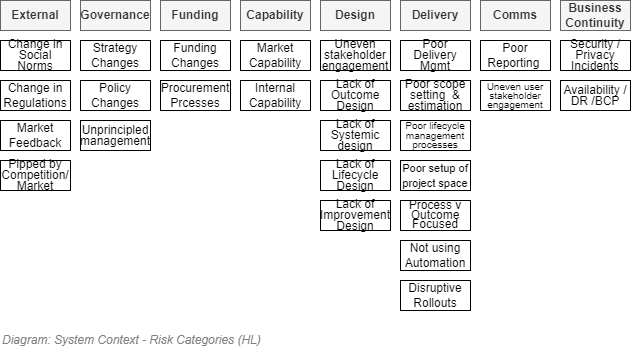

The diagram above was exported from draw.io. Its source (the exported page's mxGraphModel, read from the mxfile embedded in the PNG):
<mxGraphModel dx="782" dy="549" grid="1" gridSize="10" guides="1" tooltips="1" connect="1" arrows="1" fold="1" page="1" pageScale="1" pageWidth="827" pageHeight="1169" math="0" shadow="0">
  <root>
    <mxCell id="ls7LEMa5wToLoXy6bgFk-0" />
    <mxCell id="ls7LEMa5wToLoXy6bgFk-1" parent="ls7LEMa5wToLoXy6bgFk-0" />
    <mxCell id="ls7LEMa5wToLoXy6bgFk-2" value="Funding Changes" style="rounded=0;whiteSpace=wrap;html=1;" parent="ls7LEMa5wToLoXy6bgFk-1" vertex="1">
      <mxGeometry x="280" y="170" width="70" height="30" as="geometry" />
    </mxCell>
    <mxCell id="ls7LEMa5wToLoXy6bgFk-3" value="Disruptive Rollouts" style="rounded=0;whiteSpace=wrap;html=1;" parent="ls7LEMa5wToLoXy6bgFk-1" vertex="1">
      <mxGeometry x="520" y="410" width="70" height="30" as="geometry" />
    </mxCell>
    <mxCell id="ls7LEMa5wToLoXy6bgFk-4" value="Policy Changes" style="rounded=0;whiteSpace=wrap;html=1;" parent="ls7LEMa5wToLoXy6bgFk-1" vertex="1">
      <mxGeometry x="200" y="210" width="70" height="30" as="geometry" />
    </mxCell>
    <mxCell id="ls7LEMa5wToLoXy6bgFk-5" value="&lt;p style=&quot;line-height: 90%&quot;&gt;Change in Social Norms&lt;/p&gt;" style="rounded=0;whiteSpace=wrap;html=1;" parent="ls7LEMa5wToLoXy6bgFk-1" vertex="1">
      <mxGeometry x="120" y="170" width="70" height="30" as="geometry" />
    </mxCell>
    <mxCell id="ls7LEMa5wToLoXy6bgFk-6" value="&lt;p style=&quot;line-height: 90%&quot;&gt;Lack of Improvement Design&lt;/p&gt;" style="rounded=0;whiteSpace=wrap;html=1;" parent="ls7LEMa5wToLoXy6bgFk-1" vertex="1">
      <mxGeometry x="440" y="330" width="70" height="30" as="geometry" />
    </mxCell>
    <mxCell id="ls7LEMa5wToLoXy6bgFk-7" value="Strategy Changes" style="rounded=0;whiteSpace=wrap;html=1;" parent="ls7LEMa5wToLoXy6bgFk-1" vertex="1">
      <mxGeometry x="200" y="170" width="70" height="30" as="geometry" />
    </mxCell>
    <mxCell id="ls7LEMa5wToLoXy6bgFk-8" value="Internal Capability" style="rounded=0;whiteSpace=wrap;html=1;" parent="ls7LEMa5wToLoXy6bgFk-1" vertex="1">
      <mxGeometry x="360" y="210" width="70" height="30" as="geometry" />
    </mxCell>
    <mxCell id="ls7LEMa5wToLoXy6bgFk-9" value="Procurement&lt;br&gt;Prcesses" style="rounded=0;whiteSpace=wrap;html=1;" parent="ls7LEMa5wToLoXy6bgFk-1" vertex="1">
      <mxGeometry x="280" y="210" width="70" height="30" as="geometry" />
    </mxCell>
    <mxCell id="ls7LEMa5wToLoXy6bgFk-10" value="&lt;p style=&quot;line-height: 90%&quot;&gt;Poor Delivery Mgmt&lt;/p&gt;" style="rounded=0;whiteSpace=wrap;html=1;" parent="ls7LEMa5wToLoXy6bgFk-1" vertex="1">
      <mxGeometry x="520" y="170" width="70" height="30" as="geometry" />
    </mxCell>
    <mxCell id="ls7LEMa5wToLoXy6bgFk-11" value="&lt;font style=&quot;font-size: 12px&quot;&gt;Poor Reporting&amp;nbsp;&lt;/font&gt;" style="rounded=0;whiteSpace=wrap;html=1;" parent="ls7LEMa5wToLoXy6bgFk-1" vertex="1">
      <mxGeometry x="600" y="170" width="70" height="30" as="geometry" />
    </mxCell>
    <mxCell id="ls7LEMa5wToLoXy6bgFk-12" value="&lt;p style=&quot;line-height: 90%&quot;&gt;Lack of Systemic design&lt;/p&gt;" style="rounded=0;whiteSpace=wrap;html=1;" parent="ls7LEMa5wToLoXy6bgFk-1" vertex="1">
      <mxGeometry x="440" y="250" width="70" height="30" as="geometry" />
    </mxCell>
    <mxCell id="ls7LEMa5wToLoXy6bgFk-13" value="&lt;p style=&quot;line-height: 90%&quot;&gt;Lack of Lifecycle&lt;br&gt;Design&lt;/p&gt;" style="rounded=0;whiteSpace=wrap;html=1;" parent="ls7LEMa5wToLoXy6bgFk-1" vertex="1">
      <mxGeometry x="440" y="290" width="70" height="30" as="geometry" />
    </mxCell>
    <mxCell id="ls7LEMa5wToLoXy6bgFk-14" value="&lt;font style=&quot;font-size: 11px&quot;&gt;Poor setup of project space&lt;/font&gt;" style="rounded=0;whiteSpace=wrap;html=1;" parent="ls7LEMa5wToLoXy6bgFk-1" vertex="1">
      <mxGeometry x="520" y="290" width="70" height="30" as="geometry" />
    </mxCell>
    <mxCell id="ls7LEMa5wToLoXy6bgFk-15" value="Change in Regulations" style="rounded=0;whiteSpace=wrap;html=1;" parent="ls7LEMa5wToLoXy6bgFk-1" vertex="1">
      <mxGeometry x="120" y="210" width="70" height="30" as="geometry" />
    </mxCell>
    <mxCell id="ls7LEMa5wToLoXy6bgFk-16" value="Market Capability" style="rounded=0;whiteSpace=wrap;html=1;" parent="ls7LEMa5wToLoXy6bgFk-1" vertex="1">
      <mxGeometry x="360" y="170" width="70" height="30" as="geometry" />
    </mxCell>
    <mxCell id="ls7LEMa5wToLoXy6bgFk-17" value="&lt;p style=&quot;line-height: 90%&quot;&gt;Pipped by Competition/ Market&lt;/p&gt;" style="rounded=0;whiteSpace=wrap;html=1;" parent="ls7LEMa5wToLoXy6bgFk-1" vertex="1">
      <mxGeometry x="120" y="290" width="70" height="30" as="geometry" />
    </mxCell>
    <mxCell id="ls7LEMa5wToLoXy6bgFk-18" value="External" style="rounded=0;whiteSpace=wrap;html=1;fillColor=#f5f5f5;strokeColor=#666666;fontColor=#333333;fontStyle=1" parent="ls7LEMa5wToLoXy6bgFk-1" vertex="1">
      <mxGeometry x="120" y="130" width="70" height="30" as="geometry" />
    </mxCell>
    <mxCell id="ls7LEMa5wToLoXy6bgFk-19" value="Funding" style="rounded=0;whiteSpace=wrap;html=1;fillColor=#f5f5f5;strokeColor=#666666;fontColor=#333333;fontStyle=1" parent="ls7LEMa5wToLoXy6bgFk-1" vertex="1">
      <mxGeometry x="280" y="130" width="70" height="30" as="geometry" />
    </mxCell>
    <mxCell id="ls7LEMa5wToLoXy6bgFk-20" value="Governance" style="rounded=0;whiteSpace=wrap;html=1;fillColor=#f5f5f5;strokeColor=#666666;fontColor=#333333;fontStyle=1" parent="ls7LEMa5wToLoXy6bgFk-1" vertex="1">
      <mxGeometry x="200" y="130" width="70" height="30" as="geometry" />
    </mxCell>
    <mxCell id="ls7LEMa5wToLoXy6bgFk-21" value="Capability" style="rounded=0;whiteSpace=wrap;html=1;fillColor=#f5f5f5;strokeColor=#666666;fontColor=#333333;fontStyle=1" parent="ls7LEMa5wToLoXy6bgFk-1" vertex="1">
      <mxGeometry x="360" y="130" width="70" height="30" as="geometry" />
    </mxCell>
    <mxCell id="ls7LEMa5wToLoXy6bgFk-22" value="Design" style="rounded=0;whiteSpace=wrap;html=1;fillColor=#f5f5f5;strokeColor=#666666;fontColor=#333333;fontStyle=1" parent="ls7LEMa5wToLoXy6bgFk-1" vertex="1">
      <mxGeometry x="440" y="130" width="70" height="30" as="geometry" />
    </mxCell>
    <mxCell id="ls7LEMa5wToLoXy6bgFk-23" value="Delivery" style="rounded=0;whiteSpace=wrap;html=1;fillColor=#f5f5f5;strokeColor=#666666;fontColor=#333333;fontStyle=1" parent="ls7LEMa5wToLoXy6bgFk-1" vertex="1">
      <mxGeometry x="520" y="130" width="70" height="30" as="geometry" />
    </mxCell>
    <mxCell id="ls7LEMa5wToLoXy6bgFk-24" value="Comms" style="rounded=0;whiteSpace=wrap;html=1;fillColor=#f5f5f5;strokeColor=#666666;fontColor=#333333;fontStyle=1" parent="ls7LEMa5wToLoXy6bgFk-1" vertex="1">
      <mxGeometry x="600" y="130" width="70" height="30" as="geometry" />
    </mxCell>
    <mxCell id="ls7LEMa5wToLoXy6bgFk-25" value="Not using Automation" style="rounded=0;whiteSpace=wrap;html=1;" parent="ls7LEMa5wToLoXy6bgFk-1" vertex="1">
      <mxGeometry x="520" y="370" width="70" height="30" as="geometry" />
    </mxCell>
    <mxCell id="ls7LEMa5wToLoXy6bgFk-26" value="Market Feedback" style="rounded=0;whiteSpace=wrap;html=1;" parent="ls7LEMa5wToLoXy6bgFk-1" vertex="1">
      <mxGeometry x="120" y="250" width="70" height="30" as="geometry" />
    </mxCell>
    <mxCell id="ls7LEMa5wToLoXy6bgFk-27" value="&lt;p style=&quot;line-height: 80%&quot;&gt;Process v Outcome Focused&lt;/p&gt;" style="rounded=0;whiteSpace=wrap;html=1;" parent="ls7LEMa5wToLoXy6bgFk-1" vertex="1">
      <mxGeometry x="520" y="330" width="70" height="30" as="geometry" />
    </mxCell>
    <mxCell id="ls7LEMa5wToLoXy6bgFk-28" value="&lt;p style=&quot;line-height: 90%&quot;&gt;Uneven&lt;br&gt;stakeholder&lt;br&gt;engagement&lt;/p&gt;" style="rounded=0;whiteSpace=wrap;html=1;" parent="ls7LEMa5wToLoXy6bgFk-1" vertex="1">
      <mxGeometry x="440" y="170" width="70" height="30" as="geometry" />
    </mxCell>
    <mxCell id="ls7LEMa5wToLoXy6bgFk-29" value="&lt;p style=&quot;line-height: 90%&quot;&gt;Unprincipled&lt;br&gt;management&lt;/p&gt;" style="rounded=0;whiteSpace=wrap;html=1;" parent="ls7LEMa5wToLoXy6bgFk-1" vertex="1">
      <mxGeometry x="200" y="250" width="70" height="30" as="geometry" />
    </mxCell>
    <mxCell id="ls7LEMa5wToLoXy6bgFk-30" value="Business&lt;br&gt;Continuity" style="rounded=0;whiteSpace=wrap;html=1;fillColor=#f5f5f5;strokeColor=#666666;fontColor=#333333;fontStyle=1" parent="ls7LEMa5wToLoXy6bgFk-1" vertex="1">
      <mxGeometry x="680" y="130" width="70" height="30" as="geometry" />
    </mxCell>
    <mxCell id="ls7LEMa5wToLoXy6bgFk-31" value="&lt;p style=&quot;line-height: 90%&quot;&gt;Security / Privacy Incidents&lt;/p&gt;" style="rounded=0;whiteSpace=wrap;html=1;" parent="ls7LEMa5wToLoXy6bgFk-1" vertex="1">
      <mxGeometry x="680" y="170" width="70" height="30" as="geometry" />
    </mxCell>
    <mxCell id="ls7LEMa5wToLoXy6bgFk-32" value="&lt;p style=&quot;line-height: 90%&quot;&gt;Availability / DR /BCP&lt;/p&gt;" style="rounded=0;whiteSpace=wrap;html=1;" parent="ls7LEMa5wToLoXy6bgFk-1" vertex="1">
      <mxGeometry x="680" y="210" width="70" height="30" as="geometry" />
    </mxCell>
    <mxCell id="ls7LEMa5wToLoXy6bgFk-33" value="&lt;p style=&quot;line-height: 90%&quot;&gt;Lack of Outcome Design&lt;/p&gt;" style="rounded=0;whiteSpace=wrap;html=1;" parent="ls7LEMa5wToLoXy6bgFk-1" vertex="1">
      <mxGeometry x="440" y="210" width="70" height="30" as="geometry" />
    </mxCell>
    <mxCell id="ls7LEMa5wToLoXy6bgFk-34" value="&lt;p style=&quot;line-height: 80%&quot;&gt;&lt;font style=&quot;font-size: 10px&quot;&gt;Poor lifecycle management processes&lt;/font&gt;&lt;/p&gt;" style="rounded=0;whiteSpace=wrap;html=1;" parent="ls7LEMa5wToLoXy6bgFk-1" vertex="1">
      <mxGeometry x="520" y="250" width="70" height="30" as="geometry" />
    </mxCell>
    <mxCell id="ls7LEMa5wToLoXy6bgFk-35" value="&lt;p style=&quot;line-height: 90%&quot;&gt;Poor scope setting&amp;nbsp; &amp;amp; estimation&lt;/p&gt;" style="rounded=0;whiteSpace=wrap;html=1;" parent="ls7LEMa5wToLoXy6bgFk-1" vertex="1">
      <mxGeometry x="520" y="210" width="70" height="30" as="geometry" />
    </mxCell>
    <mxCell id="ls7LEMa5wToLoXy6bgFk-36" value="&lt;p style=&quot;line-height: 90% ; font-size: 10px&quot;&gt;Uneven user&lt;br&gt;stakeholder&lt;br&gt;engagement&lt;/p&gt;" style="rounded=0;whiteSpace=wrap;html=1;" parent="ls7LEMa5wToLoXy6bgFk-1" vertex="1">
      <mxGeometry x="600" y="210" width="70" height="30" as="geometry" />
    </mxCell>
    <mxCell id="ls7LEMa5wToLoXy6bgFk-37" value="&lt;font style=&quot;font-size: 12px&quot;&gt;&lt;span style=&quot;font-size: 12px&quot;&gt;Diagram: &lt;/span&gt;System Context - Risk Categories (HL)&lt;/font&gt;" style="text;strokeColor=none;fillColor=none;html=1;fontSize=12;fontStyle=2;verticalAlign=middle;align=left;shadow=0;glass=0;comic=0;opacity=30;fontColor=#808080;" parent="ls7LEMa5wToLoXy6bgFk-1" vertex="1">
      <mxGeometry x="120" y="460" width="520" height="20" as="geometry" />
    </mxCell>
  </root>
</mxGraphModel>